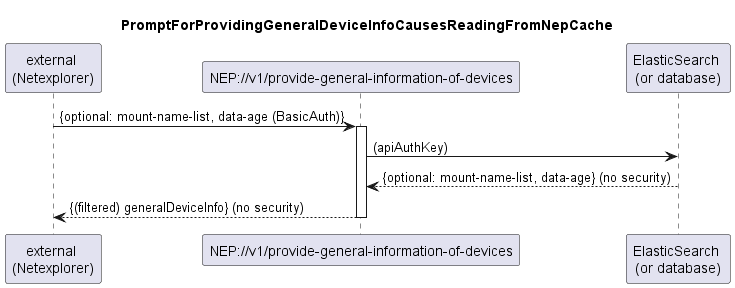

The diagram above was rendered by PlantUML. Its source (embedded in the PNG):
@startuml 025_ProvideGeneralDeviceInfo
skinparam responseMessageBelowArrow true

title PromptForProvidingGeneralDeviceInfoCausesReadingFromNepCache

participant "external \n(Netexplorer)" as external
participant "NEP://v1/provide-general-information-of-devices" as nep
participant "ElasticSearch \n(or database)" as db

external -> nep: {optional: mount-name-list, data-age (BasicAuth)}
activate nep

nep -> db: (apiAuthKey)
db --> nep: {optional: mount-name-list, data-age} (no security)

nep --> external: {(filtered) generalDeviceInfo} (no security)

deactivate nep
@enduml